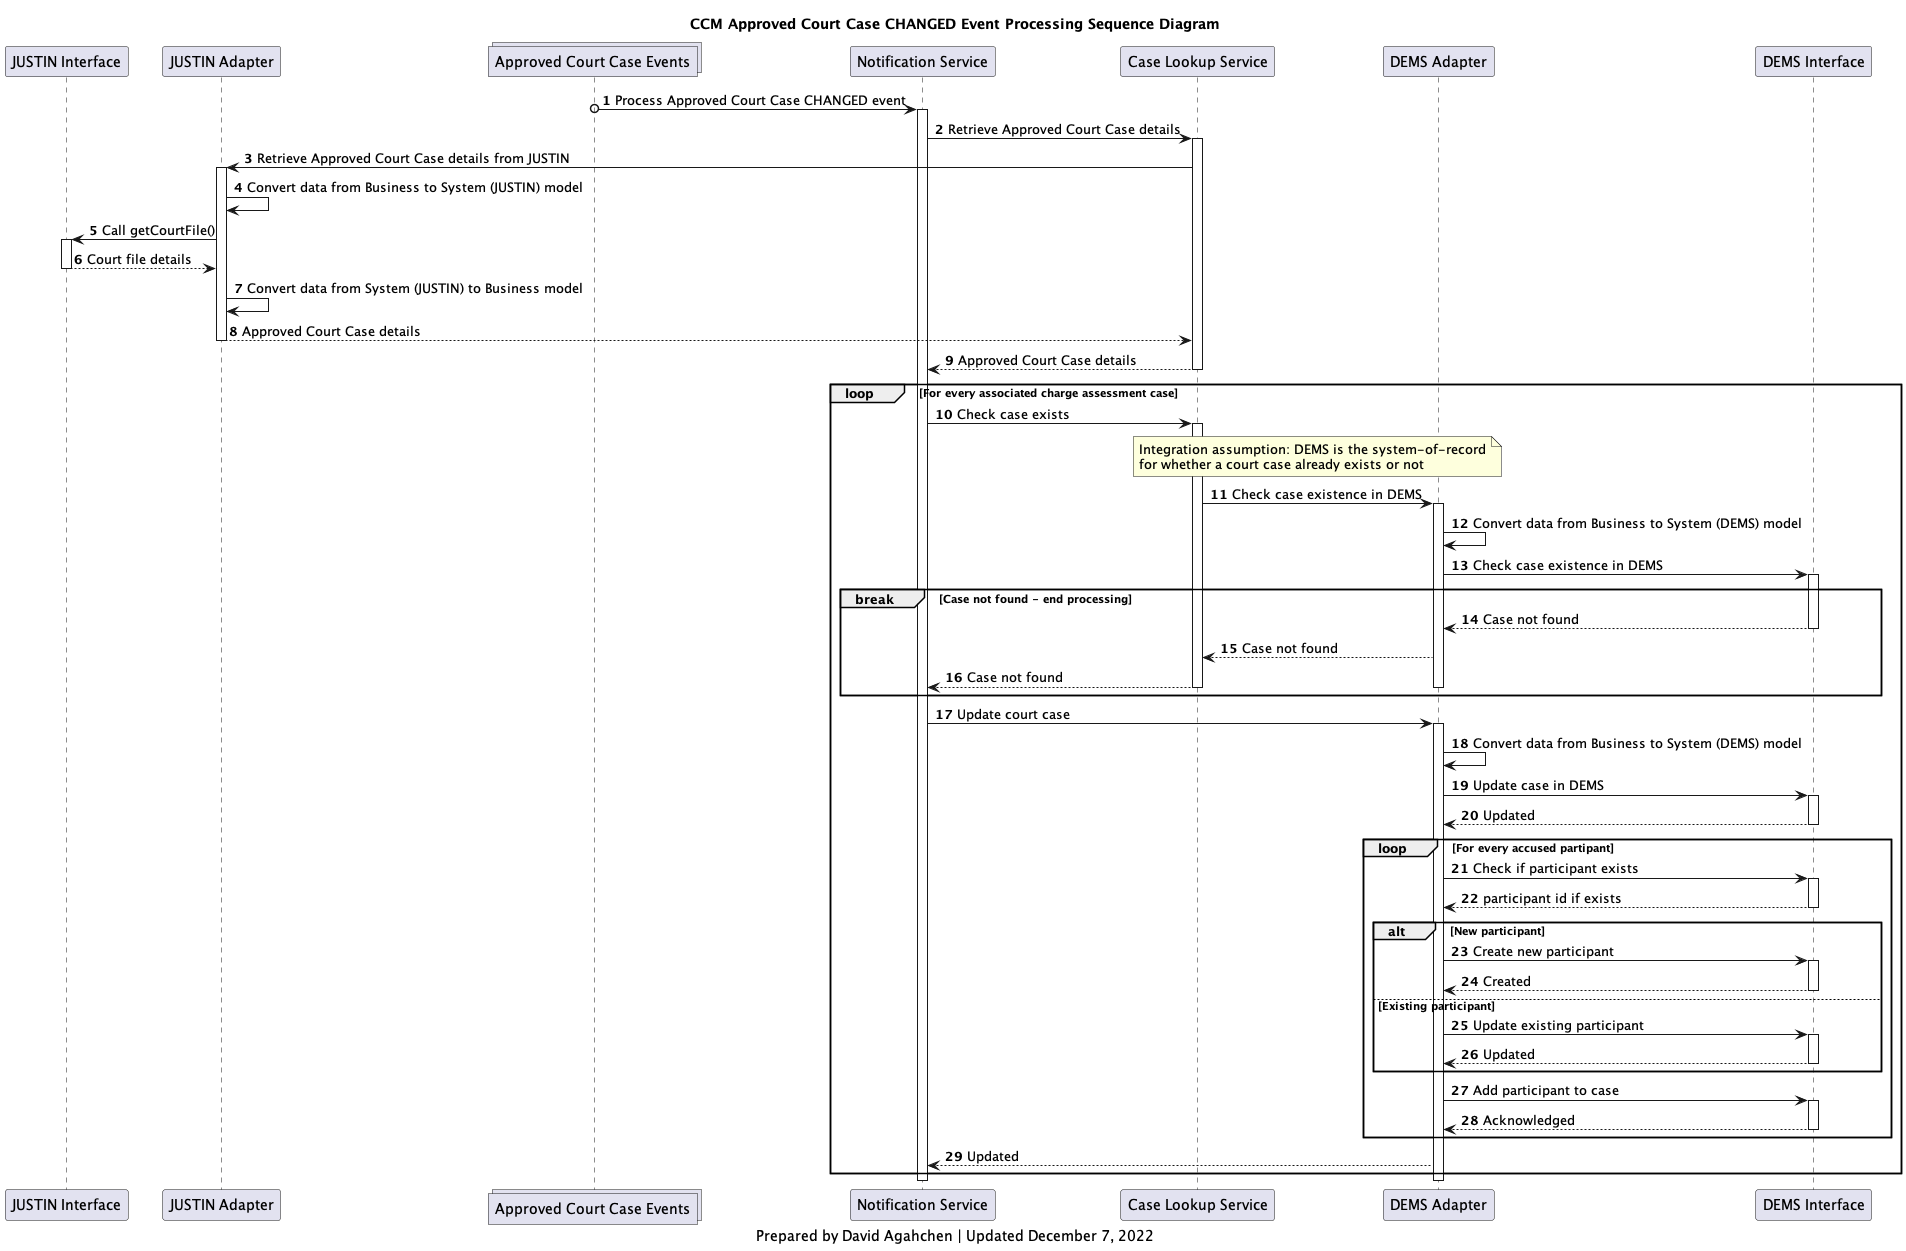

The diagram above was rendered by PlantUML. Its source (embedded in the PNG):
@startuml
'hide footbox
participant j_interface as "JUSTIN Interface"
participant j_adapter as "JUSTIN Adapter"
collections approved_court_case_topic as "Approved Court Case Events"
participant notification_service as "Notification Service"
participant lookup_service as "Case Lookup Service"
participant d_adapter as "DEMS Adapter"
participant d_interface as "DEMS Interface"

title
CCM Approved Court Case CHANGED Event Processing Sequence Diagram
end title

autonumber

approved_court_case_topic o-> notification_service: Process Approved Court Case CHANGED event
activate notification_service

notification_service -> lookup_service: Retrieve Approved Court Case details
activate lookup_service
lookup_service -> j_adapter: Retrieve Approved Court Case details from JUSTIN

activate j_adapter
j_adapter -> j_adapter: Convert data from Business to System (JUSTIN) model
j_adapter -> j_interface: Call getCourtFile()
activate j_interface
j_interface --> j_adapter: Court file details
deactivate j_interface
j_adapter -> j_adapter: Convert data from System (JUSTIN) to Business model
j_adapter --> lookup_service: Approved Court Case details
deactivate j_adapter

lookup_service --> notification_service: Approved Court Case details
deactivate lookup_service

loop For every associated charge assessment case

    notification_service -> lookup_service: Check case exists
    activate lookup_service
    note over lookup_service, d_adapter
    Integration assumption: DEMS is the system-of-record
    for whether a court case already exists or not
    end note
    lookup_service -> d_adapter: Check case existence in DEMS
    activate d_adapter
    d_adapter -> d_adapter: Convert data from Business to System (DEMS) model
    d_adapter -> d_interface: Check case existence in DEMS
    activate d_interface

    break Case not found - end processing
    d_interface --> d_adapter: Case not found
    deactivate d_interface
    d_adapter --> lookup_service: Case not found
    lookup_service --> notification_service: Case not found
    deactivate lookup_service
    deactivate d_adapter
    end break

    notification_service -> d_adapter: Update court case
    activate d_adapter
    d_adapter -> d_adapter: Convert data from Business to System (DEMS) model
    d_adapter -> d_interface: Update case in DEMS
    activate d_interface
    d_interface --> d_adapter: Updated
    deactivate d_interface

    loop For every accused partipant
        d_adapter -> d_interface: Check if participant exists
        activate d_interface
        d_interface --> d_adapter: participant id if exists
        deactivate d_interface
        alt New participant
            d_adapter -> d_interface: Create new participant
            activate d_interface
            d_interface --> d_adapter: Created
            deactivate d_interface
        else Existing participant
            d_adapter -> d_interface: Update existing participant
            activate d_interface
            d_interface --> d_adapter: Updated
            deactivate d_interface
        end
        d_adapter -> d_interface: Add participant to case
        activate d_interface
        d_interface --> d_adapter: Acknowledged
        deactivate d_interface
    end

    d_adapter --> notification_service: Updated
end loop

deactivate d_adapter

deactivate notification_service

caption
Prepared by David Agahchen | Updated December 7, 2022
end caption
@enduml